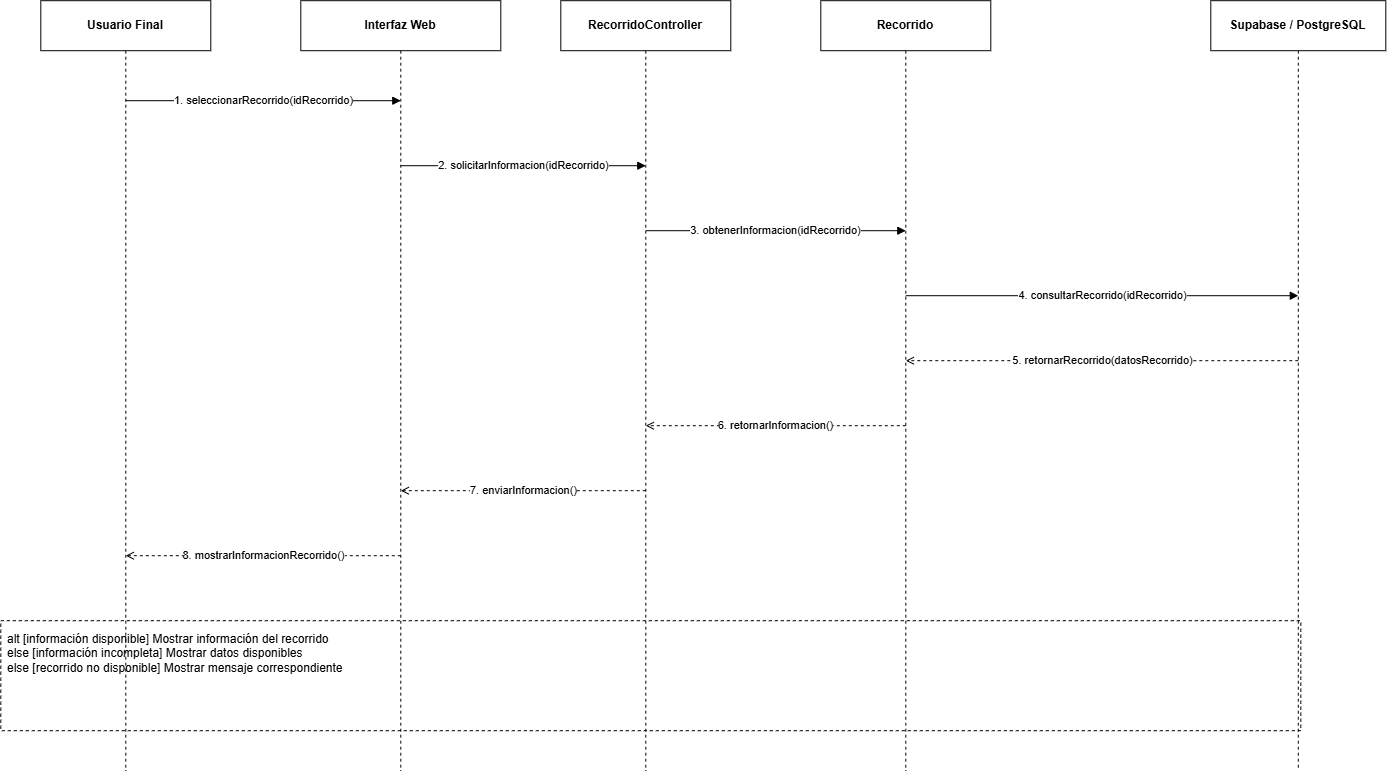

The diagram above was exported from draw.io. Its source (the exported page's mxGraphModel, read from the mxfile embedded in the PNG):
<mxGraphModel dx="1488" dy="782" grid="1" gridSize="10" guides="1" tooltips="1" connect="1" arrows="1" fold="1" page="1" pageScale="1" pageWidth="1500" pageHeight="900" math="0" shadow="0">
  <root>
    <mxCell id="0" />
    <mxCell id="1" parent="0" />
    <mxCell id="p0" parent="1" style="rounded=0;whiteSpace=wrap;html=1;strokeColor=#000000;fillColor=#ffffff;fontStyle=1;" value="Usuario Final" vertex="1">
      <mxGeometry height="50" width="170" x="40" y="20" as="geometry" />
    </mxCell>
    <mxCell id="life0" edge="1" parent="1" style="edgeStyle=none;html=1;dashed=1;dashPattern=3 3;endArrow=none;startArrow=none;strokeColor=#000000;" value="">
      <mxGeometry as="geometry">
        <mxPoint x="125" y="70" as="sourcePoint" />
        <mxPoint x="125" y="790" as="targetPoint" />
      </mxGeometry>
    </mxCell>
    <mxCell id="p1" parent="1" style="rounded=0;whiteSpace=wrap;html=1;strokeColor=#000000;fillColor=#ffffff;fontStyle=1;" value="Interfaz Web" vertex="1">
      <mxGeometry height="50" width="200" x="300" y="20" as="geometry" />
    </mxCell>
    <mxCell id="life1" edge="1" parent="1" style="edgeStyle=none;html=1;dashed=1;dashPattern=3 3;endArrow=none;startArrow=none;strokeColor=#000000;" value="">
      <mxGeometry as="geometry">
        <mxPoint x="400" y="70" as="sourcePoint" />
        <mxPoint x="400" y="790" as="targetPoint" />
      </mxGeometry>
    </mxCell>
    <mxCell id="p2" parent="1" style="rounded=0;whiteSpace=wrap;html=1;strokeColor=#000000;fillColor=#ffffff;fontStyle=1;" value="RecorridoController" vertex="1">
      <mxGeometry height="50" width="170" x="560" y="20" as="geometry" />
    </mxCell>
    <mxCell id="life2" edge="1" parent="1" style="edgeStyle=none;html=1;dashed=1;dashPattern=3 3;endArrow=none;startArrow=none;strokeColor=#000000;" value="">
      <mxGeometry as="geometry">
        <mxPoint x="645" y="70" as="sourcePoint" />
        <mxPoint x="645" y="790" as="targetPoint" />
      </mxGeometry>
    </mxCell>
    <mxCell id="p3" parent="1" style="rounded=0;whiteSpace=wrap;html=1;strokeColor=#000000;fillColor=#ffffff;fontStyle=1;" value="Recorrido" vertex="1">
      <mxGeometry height="50" width="170" x="820" y="20" as="geometry" />
    </mxCell>
    <mxCell id="life3" edge="1" parent="1" style="edgeStyle=none;html=1;dashed=1;dashPattern=3 3;endArrow=none;startArrow=none;strokeColor=#000000;" value="">
      <mxGeometry as="geometry">
        <mxPoint x="905" y="70" as="sourcePoint" />
        <mxPoint x="905" y="790" as="targetPoint" />
      </mxGeometry>
    </mxCell>
    <mxCell id="p4" parent="1" style="rounded=0;whiteSpace=wrap;html=1;strokeColor=#000000;fillColor=#ffffff;fontStyle=1;" value="Supabase / PostgreSQL" vertex="1">
      <mxGeometry height="50" width="175" x="1210" y="20" as="geometry" />
    </mxCell>
    <mxCell id="life4" edge="1" parent="1" style="edgeStyle=none;html=1;dashed=1;dashPattern=3 3;endArrow=none;startArrow=none;strokeColor=#000000;" value="">
      <mxGeometry as="geometry">
        <mxPoint x="1297.5" y="70" as="sourcePoint" />
        <mxPoint x="1297.5" y="790" as="targetPoint" />
      </mxGeometry>
    </mxCell>
    <mxCell id="m0" edge="1" parent="1" style="edgeStyle=none;html=1;rounded=0;strokeColor=#000000;endArrow=block;endFill=1;" value="1. seleccionarRecorrido(idRecorrido)">
      <mxGeometry as="geometry">
        <mxPoint x="125" y="120" as="sourcePoint" />
        <mxPoint x="400" y="120" as="targetPoint" />
      </mxGeometry>
    </mxCell>
    <mxCell id="m1" edge="1" parent="1" style="edgeStyle=none;html=1;rounded=0;strokeColor=#000000;endArrow=block;endFill=1;" value="2. solicitarInformacion(idRecorrido)">
      <mxGeometry as="geometry">
        <mxPoint x="400" y="185" as="sourcePoint" />
        <mxPoint x="645" y="185" as="targetPoint" />
      </mxGeometry>
    </mxCell>
    <mxCell id="m2" edge="1" parent="1" style="edgeStyle=none;html=1;rounded=0;strokeColor=#000000;endArrow=block;endFill=1;" value="3. obtenerInformacion(idRecorrido)">
      <mxGeometry as="geometry">
        <mxPoint x="645" y="250" as="sourcePoint" />
        <mxPoint x="905" y="250" as="targetPoint" />
      </mxGeometry>
    </mxCell>
    <mxCell id="m3" edge="1" parent="1" style="edgeStyle=none;html=1;rounded=0;strokeColor=#000000;endArrow=block;endFill=1;" value="4. consultarRecorrido(idRecorrido)">
      <mxGeometry as="geometry">
        <mxPoint x="905" y="315" as="sourcePoint" />
        <mxPoint x="1297.5" y="315" as="targetPoint" />
      </mxGeometry>
    </mxCell>
    <mxCell id="m4" edge="1" parent="1" style="edgeStyle=none;html=1;rounded=0;strokeColor=#000000;dashed=1;dashPattern=3 3;endArrow=open;endFill=0;" value="5. retornarRecorrido(datosRecorrido)">
      <mxGeometry as="geometry">
        <mxPoint x="1297.5" y="380" as="sourcePoint" />
        <mxPoint x="905" y="380" as="targetPoint" />
      </mxGeometry>
    </mxCell>
    <mxCell id="m5" edge="1" parent="1" style="edgeStyle=none;html=1;rounded=0;strokeColor=#000000;dashed=1;dashPattern=3 3;endArrow=open;endFill=0;" value="6. retornarInformacion()">
      <mxGeometry as="geometry">
        <mxPoint x="905" y="445" as="sourcePoint" />
        <mxPoint x="645" y="445" as="targetPoint" />
      </mxGeometry>
    </mxCell>
    <mxCell id="m6" edge="1" parent="1" style="edgeStyle=none;html=1;rounded=0;strokeColor=#000000;dashed=1;dashPattern=3 3;endArrow=open;endFill=0;" value="7. enviarInformacion()">
      <mxGeometry as="geometry">
        <mxPoint x="645" y="510" as="sourcePoint" />
        <mxPoint x="400" y="510" as="targetPoint" />
      </mxGeometry>
    </mxCell>
    <mxCell id="m7" edge="1" parent="1" style="edgeStyle=none;html=1;rounded=0;strokeColor=#000000;dashed=1;dashPattern=3 3;endArrow=open;endFill=0;" value="8. mostrarInformacionRecorrido()">
      <mxGeometry as="geometry">
        <mxPoint x="400" y="575" as="sourcePoint" />
        <mxPoint x="125" y="575" as="targetPoint" />
      </mxGeometry>
    </mxCell>
    <mxCell id="altframe" parent="1" style="rounded=0;whiteSpace=wrap;html=1;dashed=1;strokeColor=#000000;fillColor=none;" value="" vertex="1">
      <mxGeometry height="110" width="1300" y="640" as="geometry" />
    </mxCell>
    <mxCell id="altlabel" parent="1" style="text;html=1;align=left;verticalAlign=top;whiteSpace=wrap;overflow=hidden;fontSize=12;" value="alt [información disponible] Mostrar información del recorrido&#10;else [información incompleta] Mostrar datos disponibles&#10;else [recorrido no disponible] Mostrar mensaje correspondiente" vertex="1">
      <mxGeometry height="80" width="1250" x="5" y="645" as="geometry" />
    </mxCell>
  </root>
</mxGraphModel>